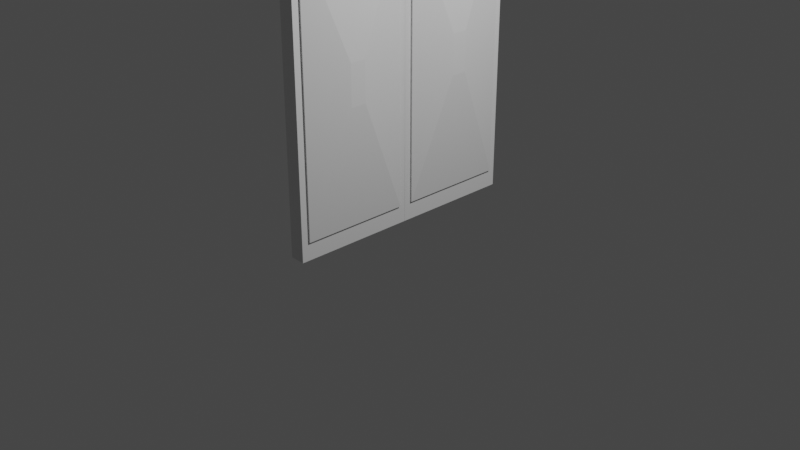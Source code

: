 # Source: doors_open.blend  (saved by Blender 3.1.7; exported with 4.5.12 LTS)
import bpy
from mathutils import Matrix  # noqa: F401  (used for matrix-valued properties, if any)

bpy.ops.wm.read_factory_settings(use_empty=True)
scene = bpy.context.scene
scene.name = 'Scene'

# ---- collections
col_collection = bpy.data.collections.new('Collection'); scene.collection.children.link(col_collection)

# ---- materials (node trees are filled in below, after node groups)
mat_material_001 = bpy.data.materials.new('Material.001')
mat_material_001.alpha_threshold = 0.0
mat_material_001.use_transparent_shadow = False
mat_material_001.line_color = (0.0, 0.0, 0.0, 1.0)
mat_material_002 = bpy.data.materials.new('Material.002')
mat_material_002.alpha_threshold = 0.0
mat_material_002.use_transparent_shadow = False
mat_material_002.line_color = (0.0, 0.0, 0.0, 1.0)

# ---- material node trees
mat_material_001.use_nodes = True; mat_material_001.node_tree.nodes.clear()
_N = mat_material_001.node_tree.nodes; _L = mat_material_001.node_tree.links
n0 = _N.new('ShaderNodeOutputMaterial'); n0.name = 'Material Output'; n0.location = (300, 300)
n1 = _N.new('ShaderNodeBsdfPrincipled'); n1.name = 'Principled BSDF'; n1.location = (10, 300)
n1.distribution = 'GGX'
n1.subsurface_method = 'RANDOM_WALK_SKIN'
n1.inputs[2].default_value = 0.4
n1.inputs[3].default_value = 1.45
n1.inputs[27].default_value = (0.0, 0.0, 0.0, 1.0)
n1.inputs[28].default_value = 1.0
_L.new(n1.outputs[0], n0.inputs[0])
n0.is_active_output = True
mat_material_002.use_nodes = True; mat_material_002.node_tree.nodes.clear()
_N = mat_material_002.node_tree.nodes; _L = mat_material_002.node_tree.links
n0 = _N.new('ShaderNodeOutputMaterial'); n0.name = 'Material Output'; n0.location = (300, 300)
n1 = _N.new('ShaderNodeBsdfPrincipled'); n1.name = 'Principled BSDF'; n1.location = (10, 300)
n1.distribution = 'GGX'
n1.subsurface_method = 'RANDOM_WALK_SKIN'
n1.inputs[2].default_value = 0.4
n1.inputs[3].default_value = 1.45
n1.inputs[27].default_value = (0.0, 0.0, 0.0, 1.0)
n1.inputs[28].default_value = 1.0
_L.new(n1.outputs[0], n0.inputs[0])
n0.is_active_output = True

# ---- world
world_world = bpy.data.worlds.new('World'); scene.world = world_world
world_world.use_nodes = True; world_world.node_tree.nodes.clear()
_N = world_world.node_tree.nodes; _L = world_world.node_tree.links
n0 = _N.new('ShaderNodeOutputWorld'); n0.name = 'World Output'; n0.location = (300, 300)
n1 = _N.new('ShaderNodeBackground'); n1.name = 'Background'; n1.location = (10, 300)
n1.inputs[0].default_value = (0.05088, 0.05088, 0.05088, 1.0)
_L.new(n1.outputs[0], n0.inputs[0])
n0.is_active_output = True
world_world.color = (0.05088, 0.05088, 0.05088)
world_world.use_sun_shadow = False
world_world.sun_shadow_jitter_overblur = 0.0

# ---- cameras
cam_camera = bpy.data.cameras.new('Camera')
cam_camera.clip_end = 100.0
cam_camera.ortho_scale = 7.314

# ---- lights
light_light = bpy.data.lights.new('Light', 'POINT')
light_light.transmission_factor = 0.0
light_light.energy = 1000.0
light_light.shadow_soft_size = 0.1
light_light.shadow_maximum_resolution = 0.006
light_light.use_absolute_resolution = True

# ---- meshes
me_cube_001 = bpy.data.meshes.new('Cube.001')
me_cube_001.from_pydata([(1.0, 0.8815, 0.8815), (1.0, 0.8815, -0.8815), (1.0, -0.8815, 0.8815), (1.0, -0.8815, -0.8815), (1.0, 1.0, 1.0), (1.0, 1.0, -1.0), (1.0, -1.0, 1.0), (1.0, -1.0, -1.0), (1.225, 0.8815, 0.8815), (1.977, 0.1293, 0.1293), (1.977, 0.1293, -0.1293), (1.225, 0.8815, -0.8815), (1.977, -0.1293, 0.1293), (1.225, -0.8815, 0.8815), (1.225, -0.8815, -0.8815), (1.977, -0.1293, -0.1293), (0.0, 1.0, -1.0), (0.0, -1.0, 1.0), (0.0, -1.0, -1.0), (0.0, 1.0, 1.0)], [], [(16, 5, 7, 18), (16, 19, 4, 5), (0, 1, 5, 4), (3, 2, 6, 7), (2, 0, 4, 6), (1, 3, 7, 5), (0, 2, 13, 8), (3, 1, 11, 14), (10, 9, 12, 15), (2, 3, 14, 13), (9, 10, 11, 8), (13, 14, 15, 12), (8, 13, 12, 9), (14, 11, 10, 15), (1, 0, 8, 11), (7, 6, 17, 18), (4, 19, 17, 6)])
_uv = me_cube_001.uv_layers.new(name='UVMap')
_uv.uv.foreach_set('vector', [0.25, 0.5, 0.375, 0.5, 0.375, 0.75, 0.25, 0.75, 0.375, 0.375, 0.625, 0.375, 0.625, 0.5, 0.375, 0.5, 0.6102, 0.5148, 0.3898, 0.5148, 0.375, 0.5, 0.625, 0.5, 0.3898, 0.7352, 0.6102, 0.7352, 0.625, 0.75, 0.375, 0.75, 0.6102, 0.7352, 0.6102, 0.5148, 0.625, 0.5, 0.625, 0.75, 0.3898, 0.5148, 0.3898, 0.7352, 0.375, 0.75, 0.375, 0.5, 0.6102, 0.5148, 0.6102, 0.7352, 0.6102, 0.7352, 0.6102, 0.5148, 0.3898, 0.7352, 0.3898, 0.5148, 0.3898, 0.5148, 0.3898, 0.7352, 0.4838, 0.6088, 0.5162, 0.6088, 0.5162, 0.6412, 0.4838, 0.6412, 0.6102, 0.7352, 0.3898, 0.7352, 0.3898, 0.7352, 0.6102, 0.7352, 0.5162, 0.6088, 0.4838, 0.6088, 0.3898, 0.5148, 0.6102, 0.5148, 0.6102, 0.7352, 0.3898, 0.7352, 0.4838, 0.6412, 0.5162, 0.6412, 0.6102, 0.5148, 0.6102, 0.7352, 0.5162, 0.6412, 0.5162, 0.6088, 0.3898, 0.7352, 0.3898, 0.5148, 0.4838, 0.6088, 0.4838, 0.6412, 0.3898, 0.5148, 0.6102, 0.5148, 0.6102, 0.5148, 0.3898, 0.5148, 0.375, 0.75, 0.625, 0.75, 0.625, 0.875, 0.375, 0.875, 0.625, 0.5, 0.75, 0.5, 0.75, 0.75, 0.625, 0.75])
me_cube_001.materials.append(mat_material_001)
me_cube_001.use_remesh_preserve_volume = False
me_cube_001.use_remesh_preserve_attributes = False
me_cube_001.use_mirror_vertex_groups = False
me_cube_001.update()
me_cube_003 = bpy.data.meshes.new('Cube.003')
me_cube_003.from_pydata([(1.0, 0.8815, 0.8815), (1.0, 0.8815, -0.8815), (1.0, -0.8815, 0.8815), (1.0, -0.8815, -0.8815), (1.0, 1.0, 1.0), (1.0, 1.0, -1.0), (1.0, -1.0, 1.0), (1.0, -1.0, -1.0), (1.225, 0.8815, 0.8815), (1.977, 0.1293, 0.1293), (1.977, 0.1293, -0.1293), (1.225, 0.8815, -0.8815), (1.977, -0.1293, 0.1293), (1.225, -0.8815, 0.8815), (1.225, -0.8815, -0.8815), (1.977, -0.1293, -0.1293), (0.0, 1.0, -1.0), (0.0, -1.0, 1.0), (0.0, -1.0, -1.0), (0.0, 1.0, 1.0)], [], [(16, 5, 7, 18), (16, 19, 4, 5), (0, 1, 5, 4), (3, 2, 6, 7), (2, 0, 4, 6), (1, 3, 7, 5), (0, 2, 13, 8), (3, 1, 11, 14), (10, 9, 12, 15), (2, 3, 14, 13), (9, 10, 11, 8), (13, 14, 15, 12), (8, 13, 12, 9), (14, 11, 10, 15), (1, 0, 8, 11), (7, 6, 17, 18), (4, 19, 17, 6)])
_uv = me_cube_003.uv_layers.new(name='UVMap')
_uv.uv.foreach_set('vector', [0.25, 0.5, 0.375, 0.5, 0.375, 0.75, 0.25, 0.75, 0.375, 0.375, 0.625, 0.375, 0.625, 0.5, 0.375, 0.5, 0.6102, 0.5148, 0.3898, 0.5148, 0.375, 0.5, 0.625, 0.5, 0.3898, 0.7352, 0.6102, 0.7352, 0.625, 0.75, 0.375, 0.75, 0.6102, 0.7352, 0.6102, 0.5148, 0.625, 0.5, 0.625, 0.75, 0.3898, 0.5148, 0.3898, 0.7352, 0.375, 0.75, 0.375, 0.5, 0.6102, 0.5148, 0.6102, 0.7352, 0.6102, 0.7352, 0.6102, 0.5148, 0.3898, 0.7352, 0.3898, 0.5148, 0.3898, 0.5148, 0.3898, 0.7352, 0.4838, 0.6088, 0.5162, 0.6088, 0.5162, 0.6412, 0.4838, 0.6412, 0.6102, 0.7352, 0.3898, 0.7352, 0.3898, 0.7352, 0.6102, 0.7352, 0.5162, 0.6088, 0.4838, 0.6088, 0.3898, 0.5148, 0.6102, 0.5148, 0.6102, 0.7352, 0.3898, 0.7352, 0.4838, 0.6412, 0.5162, 0.6412, 0.6102, 0.5148, 0.6102, 0.7352, 0.5162, 0.6412, 0.5162, 0.6088, 0.3898, 0.7352, 0.3898, 0.5148, 0.4838, 0.6088, 0.4838, 0.6412, 0.3898, 0.5148, 0.6102, 0.5148, 0.6102, 0.5148, 0.3898, 0.5148, 0.375, 0.75, 0.625, 0.75, 0.625, 0.875, 0.375, 0.875, 0.625, 0.5, 0.75, 0.5, 0.75, 0.75, 0.625, 0.75])
me_cube_003.materials.append(mat_material_002)
me_cube_003.use_remesh_preserve_volume = False
me_cube_003.use_remesh_preserve_attributes = False
me_cube_003.use_mirror_vertex_groups = False
me_cube_003.update()

# ---- objects
ob_light = bpy.data.objects.new('Light', light_light)
ob_camera = bpy.data.objects.new('Camera', cam_camera)
ob_cube_001 = bpy.data.objects.new('Cube.001', me_cube_001)
ob_cube_002 = bpy.data.objects.new('Cube.002', me_cube_003)

# ---- transforms, parenting, visibility, modifiers, constraints
ob_light.location = (4.076, 1.005, 5.904)
ob_light.rotation_euler = (0.6503, 0.05522, 1.866)
ob_light.lock_rotations_4d = False
ob_light.empty_display_type = 'ARROWS'
ob_light.color = (0.0, 0.0, 0.0, 0.0)
ob_light.lineart.crease_threshold = 0.0
ob_camera.location = (7.359, -6.926, 4.958)
ob_camera.rotation_euler = (1.109, 0.0, 0.8149)
ob_camera.lock_rotations_4d = False
ob_camera.empty_display_type = 'ARROWS'
ob_camera.color = (0.0, 0.0, 0.0, 0.0)
ob_camera.display_type = 'WIRE'
ob_camera.lineart.crease_threshold = 0.0
ob_cube_001.location = (0.0, 0.6542, 1.635)
ob_cube_001.scale = (0.08137, 0.6557, 1.63)
ob_cube_001.lock_rotations_4d = False
ob_cube_001.empty_display_type = 'ARROWS'
ob_cube_001.lineart.crease_threshold = 0.0
_m = ob_cube_001.modifiers.new('Mirror', 'MIRROR')
ob_cube_002.location = (0.0, -0.656, 1.635)
ob_cube_002.scale = (0.08137, 0.6557, 1.63)
ob_cube_002.lock_rotations_4d = False
ob_cube_002.empty_display_type = 'ARROWS'
ob_cube_002.lineart.crease_threshold = 0.0
_m = ob_cube_002.modifiers.new('Mirror', 'MIRROR')

# ---- collection membership
col_collection.objects.link(ob_light)
col_collection.objects.link(ob_camera)
col_collection.objects.link(ob_cube_001)
col_collection.objects.link(ob_cube_002)

# ---- scene / render settings (as saved in the file)
scene.camera = ob_camera
scene.frame_start = 1; scene.frame_end = 20; scene.frame_set(0)
scene.render.engine = 'BLENDER_EEVEE_NEXT'
scene.cycles.sampling_pattern = 'TABULATED_SOBOL'
scene.cycles.use_light_tree = False
scene.view_settings.view_transform = 'Filmic'
bpy.context.view_layer.update()
